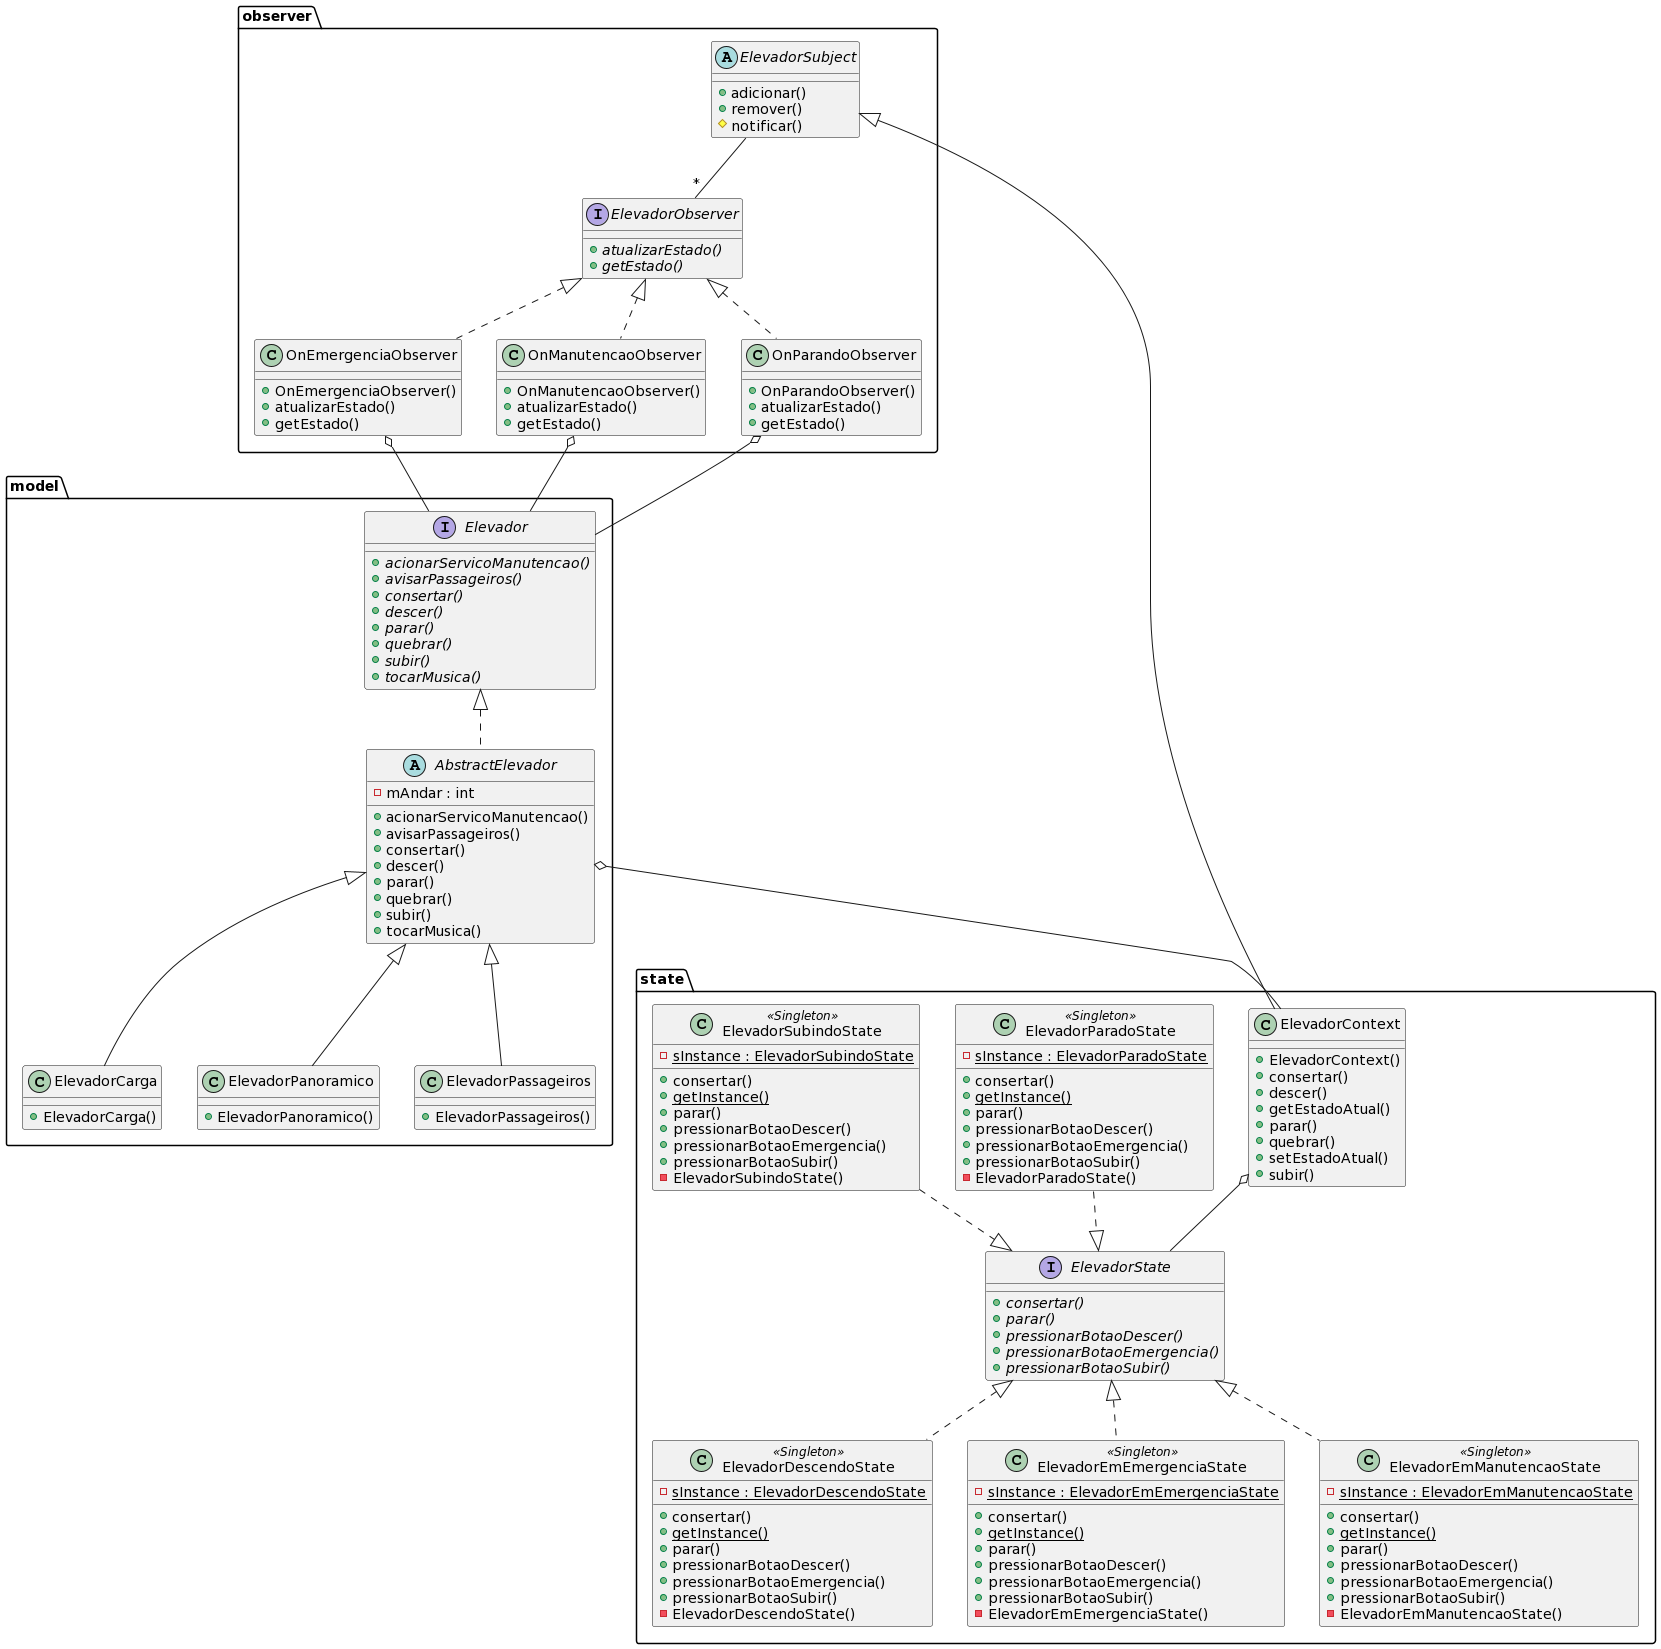

The diagram above was rendered by PlantUML. Its source (embedded in the PNG):
@startuml
namespace model {
    abstract class model.AbstractElevador {
        - mAndar : int
        + acionarServicoManutencao()
        + avisarPassageiros()
        + consertar()
        + descer()
        + parar()
        + quebrar()
        + subir()
        + tocarMusica()
    }
  }

  namespace model {
    interface model.Elevador {
        {abstract} + acionarServicoManutencao()
        {abstract} + avisarPassageiros()
        {abstract} + consertar()
        {abstract} + descer()
        {abstract} + parar()
        {abstract} + quebrar()
        {abstract} + subir()
        {abstract} + tocarMusica()
    }
  }


  namespace model {
    class model.ElevadorCarga {
        + ElevadorCarga()
    }
  }


  namespace model {
    class model.ElevadorPanoramico {
        + ElevadorPanoramico()
    }
  }


  namespace model {
    class model.ElevadorPassageiros {
        + ElevadorPassageiros()
    }
  }


  model.AbstractElevador .up.|> model.Elevador
  model.AbstractElevador o-- state.ElevadorContext 
  model.ElevadorCarga -up-|> model.AbstractElevador
  model.ElevadorPanoramico -up-|> model.AbstractElevador
  model.ElevadorPassageiros -up-|> model.AbstractElevador



  namespace state {
    class state.ElevadorContext {
        + ElevadorContext()
        + consertar()
        + descer()
        + getEstadoAtual()
        + parar()
        + quebrar()
        + setEstadoAtual()
        + subir()
    }
  }


  namespace state {
    interface state.ElevadorState {
        {abstract} + consertar()
        {abstract} + parar()
        {abstract} + pressionarBotaoDescer()
        {abstract} + pressionarBotaoEmergencia()
        {abstract} + pressionarBotaoSubir()
    }
  }


  state.ElevadorContext -up-|> observer.ElevadorSubject
  state.ElevadorContext o-- state.ElevadorState

  namespace state {
      class state.ElevadorDescendoState <<Singleton>> {
          {static} - sInstance : ElevadorDescendoState
          + consertar()
          {static} + getInstance()
          + parar()
          + pressionarBotaoDescer()
          + pressionarBotaoEmergencia()
          + pressionarBotaoSubir()
          - ElevadorDescendoState()
    }
  }


  namespace state {
      class state.ElevadorEmEmergenciaState  <<Singleton>>{
          {static} - sInstance : ElevadorEmEmergenciaState
          + consertar()
          {static} + getInstance()
          + parar()
          + pressionarBotaoDescer()
          + pressionarBotaoEmergencia()
          + pressionarBotaoSubir()
          - ElevadorEmEmergenciaState()
    }
  }


  namespace state {
      class state.ElevadorEmManutencaoState <<Singleton>> {
          {static} - sInstance : ElevadorEmManutencaoState
          + consertar()
          {static} + getInstance()
          + parar()
          + pressionarBotaoDescer()
          + pressionarBotaoEmergencia()
          + pressionarBotaoSubir()
          - ElevadorEmManutencaoState()
    }
  }


  namespace state {
      class state.ElevadorParadoState <<Singleton>> {
          {static} - sInstance : ElevadorParadoState
          + consertar()
          {static} + getInstance()
          + parar()
          + pressionarBotaoDescer()
          + pressionarBotaoEmergencia()
          + pressionarBotaoSubir()
          - ElevadorParadoState()
    }
  }


  namespace state {
      class state.ElevadorSubindoState <<Singleton>> {
          {static} - sInstance : ElevadorSubindoState
          + consertar()
          {static} + getInstance()
          + parar()
          + pressionarBotaoDescer()
          + pressionarBotaoEmergencia()
          + pressionarBotaoSubir()
          - ElevadorSubindoState()
    }
  }


  state.ElevadorDescendoState .up.|> state.ElevadorState
  state.ElevadorEmEmergenciaState .up.|> state.ElevadorState
  state.ElevadorEmManutencaoState .up.|> state.ElevadorState
  state.ElevadorParadoState ..|> state.ElevadorState
  state.ElevadorSubindoState ..|> state.ElevadorState


  namespace observer {
    interface observer.ElevadorObserver {
        {abstract} + atualizarEstado()
        {abstract} + getEstado()
    }
  }


  namespace observer {
    abstract class observer.ElevadorSubject {
        + adicionar()
        + remover()
        # notificar()
    }
  }


  namespace observer {
      class observer.OnEmergenciaObserver {
          + OnEmergenciaObserver()
          + atualizarEstado()
          + getEstado()
    }
  }


  namespace observer {
      class observer.OnManutencaoObserver {
          + OnManutencaoObserver()
          + atualizarEstado()
          + getEstado()
    }
  }


  namespace observer {
      class observer.OnParandoObserver {
          + OnParandoObserver()
          + atualizarEstado()
          + getEstado()
    }
  }

  observer.ElevadorSubject  -- "*" observer.ElevadorObserver
  observer.OnEmergenciaObserver .up.|> observer.ElevadorObserver
  observer.OnEmergenciaObserver o-- model.Elevador
  observer.OnManutencaoObserver .up.|> observer.ElevadorObserver
  observer.OnManutencaoObserver o-- model.Elevador
  observer.OnParandoObserver .up.|> observer.ElevadorObserver
  observer.OnParandoObserver o-- model.Elevador
@enduml